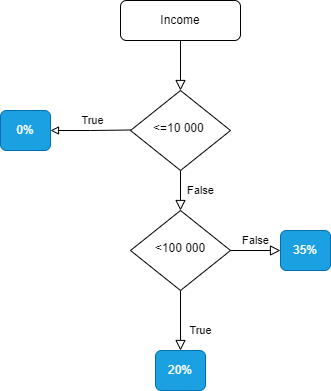

The diagram above was exported from draw.io. Its source (the exported page's mxGraphModel, read from the mxfile embedded in the PNG):
<mxGraphModel dx="1050" dy="534" grid="1" gridSize="10" guides="1" tooltips="1" connect="1" arrows="1" fold="1" page="1" pageScale="1" pageWidth="827" pageHeight="1169" math="0" shadow="0">
  <root>
    <mxCell id="WIyWlLk6GJQsqaUBKTNV-0" />
    <mxCell id="WIyWlLk6GJQsqaUBKTNV-1" parent="WIyWlLk6GJQsqaUBKTNV-0" />
    <mxCell id="h6Ti987rSKfYw7fg5ky5-18" value="True" style="endArrow=block;html=1;rounded=0;edgeStyle=orthogonalEdgeStyle;endFill=0;" edge="1" parent="WIyWlLk6GJQsqaUBKTNV-1">
      <mxGeometry x="-0.0667" y="-10" width="50" height="50" relative="1" as="geometry">
        <mxPoint x="340" y="219.5" as="sourcePoint" />
        <mxPoint x="260" y="220" as="targetPoint" />
        <mxPoint as="offset" />
      </mxGeometry>
    </mxCell>
    <mxCell id="WIyWlLk6GJQsqaUBKTNV-2" value="" style="rounded=0;html=1;jettySize=auto;orthogonalLoop=1;fontSize=11;endArrow=block;endFill=0;endSize=8;strokeWidth=1;shadow=0;labelBackgroundColor=none;edgeStyle=orthogonalEdgeStyle;" parent="WIyWlLk6GJQsqaUBKTNV-1" source="WIyWlLk6GJQsqaUBKTNV-3" target="WIyWlLk6GJQsqaUBKTNV-6" edge="1">
      <mxGeometry relative="1" as="geometry" />
    </mxCell>
    <mxCell id="WIyWlLk6GJQsqaUBKTNV-3" value="Income" style="rounded=1;whiteSpace=wrap;html=1;fontSize=12;glass=0;strokeWidth=1;shadow=0;" parent="WIyWlLk6GJQsqaUBKTNV-1" vertex="1">
      <mxGeometry x="330" y="90" width="120" height="40" as="geometry" />
    </mxCell>
    <mxCell id="WIyWlLk6GJQsqaUBKTNV-4" value="False" style="rounded=0;html=1;jettySize=auto;orthogonalLoop=1;fontSize=11;endArrow=block;endFill=0;endSize=8;strokeWidth=1;shadow=0;labelBackgroundColor=none;edgeStyle=orthogonalEdgeStyle;" parent="WIyWlLk6GJQsqaUBKTNV-1" source="WIyWlLk6GJQsqaUBKTNV-6" target="WIyWlLk6GJQsqaUBKTNV-10" edge="1">
      <mxGeometry y="20" relative="1" as="geometry">
        <mxPoint as="offset" />
      </mxGeometry>
    </mxCell>
    <mxCell id="WIyWlLk6GJQsqaUBKTNV-6" value="&amp;lt;=10 000&amp;nbsp;" style="rhombus;whiteSpace=wrap;html=1;shadow=0;fontFamily=Helvetica;fontSize=12;align=center;strokeWidth=1;spacing=6;spacingTop=-4;" parent="WIyWlLk6GJQsqaUBKTNV-1" vertex="1">
      <mxGeometry x="340" y="180" width="100" height="80" as="geometry" />
    </mxCell>
    <mxCell id="WIyWlLk6GJQsqaUBKTNV-8" value="True" style="rounded=0;html=1;jettySize=auto;orthogonalLoop=1;fontSize=11;endArrow=block;endFill=0;endSize=8;strokeWidth=1;shadow=0;labelBackgroundColor=none;edgeStyle=orthogonalEdgeStyle;" parent="WIyWlLk6GJQsqaUBKTNV-1" source="WIyWlLk6GJQsqaUBKTNV-10" target="WIyWlLk6GJQsqaUBKTNV-11" edge="1">
      <mxGeometry x="0.3333" y="20" relative="1" as="geometry">
        <mxPoint as="offset" />
      </mxGeometry>
    </mxCell>
    <mxCell id="WIyWlLk6GJQsqaUBKTNV-9" value="False" style="edgeStyle=orthogonalEdgeStyle;rounded=0;html=1;jettySize=auto;orthogonalLoop=1;fontSize=11;endArrow=block;endFill=0;endSize=8;strokeWidth=1;shadow=0;labelBackgroundColor=none;" parent="WIyWlLk6GJQsqaUBKTNV-1" source="WIyWlLk6GJQsqaUBKTNV-10" target="WIyWlLk6GJQsqaUBKTNV-12" edge="1">
      <mxGeometry y="10" relative="1" as="geometry">
        <mxPoint as="offset" />
      </mxGeometry>
    </mxCell>
    <mxCell id="WIyWlLk6GJQsqaUBKTNV-10" value="&amp;lt;100 000" style="rhombus;whiteSpace=wrap;html=1;shadow=0;fontFamily=Helvetica;fontSize=12;align=center;strokeWidth=1;spacing=6;spacingTop=-4;" parent="WIyWlLk6GJQsqaUBKTNV-1" vertex="1">
      <mxGeometry x="340" y="300" width="100" height="80" as="geometry" />
    </mxCell>
    <mxCell id="WIyWlLk6GJQsqaUBKTNV-11" value="20%" style="rounded=1;whiteSpace=wrap;html=1;fontSize=12;glass=0;strokeWidth=1;shadow=0;fillColor=#1ba1e2;fontColor=#ffffff;strokeColor=#006EAF;imageWidth=24;imageHeight=24;" parent="WIyWlLk6GJQsqaUBKTNV-1" vertex="1">
      <mxGeometry x="365" y="440" width="50" height="40" as="geometry" />
    </mxCell>
    <mxCell id="WIyWlLk6GJQsqaUBKTNV-12" value="35%" style="rounded=1;whiteSpace=wrap;html=1;fontSize=12;glass=0;strokeWidth=1;shadow=0;fillColor=#1ba1e2;fontColor=#ffffff;strokeColor=#006EAF;imageWidth=24;imageHeight=24;" parent="WIyWlLk6GJQsqaUBKTNV-1" vertex="1">
      <mxGeometry x="490" y="320" width="50" height="40" as="geometry" />
    </mxCell>
    <mxCell id="h6Ti987rSKfYw7fg5ky5-4" value="0%" style="rounded=1;whiteSpace=wrap;html=1;fontSize=12;fillColor=#1ba1e2;fontColor=#ffffff;strokeColor=#006EAF;imageWidth=24;imageHeight=24;" vertex="1" parent="WIyWlLk6GJQsqaUBKTNV-1">
      <mxGeometry x="210" y="200" width="50" height="40" as="geometry" />
    </mxCell>
  </root>
</mxGraphModel>